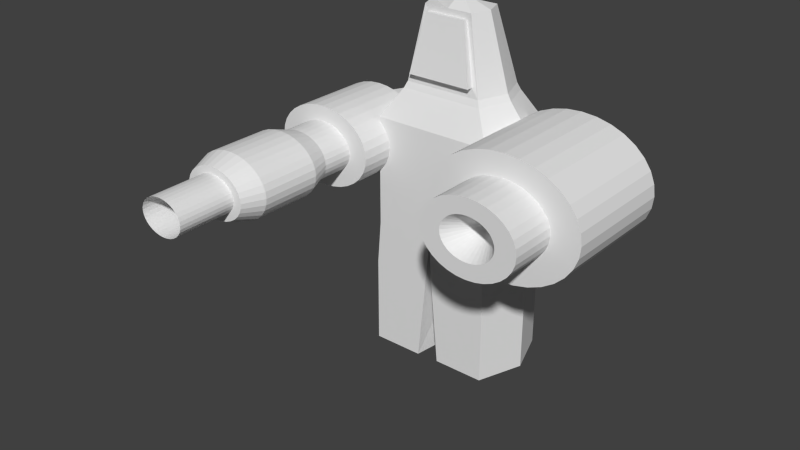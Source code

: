 # Source: chosen.blend  (saved by Blender 2.71.0; exported with 4.5.12 LTS)
import bpy
from mathutils import Matrix  # noqa: F401  (used for matrix-valued properties, if any)

bpy.ops.wm.read_factory_settings(use_empty=True)
scene = bpy.context.scene
scene.name = 'Scene'

# ---- collections
col_collection_1 = bpy.data.collections.new('Collection 1'); scene.collection.children.link(col_collection_1)

# ---- materials (node trees are filled in below, after node groups)
mat_material = bpy.data.materials.new('Material')
mat_material.alpha_threshold = 0.0
mat_material.use_transparent_shadow = False
mat_material.roughness = 0.5
mat_material.line_color = (0.0, 0.0, 0.0, 1.0)

# ---- material node trees

# ---- world
world_world = bpy.data.worlds.new('World'); scene.world = world_world
world_world.color = (0.05088, 0.05088, 0.05088)
world_world.use_sun_shadow = False
world_world.sun_shadow_jitter_overblur = 0.0
world_world.cycles.sampling_method = 'MANUAL'
world_world.cycles.sample_map_resolution = 256

# ---- meshes
me_cube = bpy.data.meshes.new('Cube')
me_cube.from_pydata([(8.529, -5.453, 14.52), (-8.5, -5.453, 14.52), (-8.5, 7.563, 14.52), (8.529, 7.563, 14.52), (5.421, -4.129, 30.39), (-5.393, -4.129, 30.39), (-5.393, 4.137, 30.39), (5.421, 4.137, 30.39), (7.058, -5.453, 16.64), (-7.03, -5.453, 16.64), (4.487, -4.129, 29.05), (-4.459, -4.129, 29.05), (7.058, -6.838, 16.64), (-7.03, -6.838, 16.64), (4.487, -5.009, 29.05), (-4.459, -5.009, 29.05), (0.01415, -5.453, 14.52), (0.01415, 7.563, 14.52), (0.01415, -4.129, 30.39), (0.01415, 4.137, 30.39), (0.01415, -5.453, 16.64), (0.01415, -4.129, 29.05), (0.01415, -6.838, 16.64), (0.01415, -5.009, 29.05), (10.88, 1.055, 14.52), (-10.85, 1.055, 14.52), (6.912, 0.003578, 30.39), (-6.884, 0.00358, 30.39), (13.0, -8.869, 6.848), (0.01415, 0.003579, 32.86), (9.134, -5.916, 13.13), (-9.105, -5.916, 13.13), (-9.105, 8.025, 13.13), (9.134, 8.025, 13.13), (0.01415, -5.916, 13.13), (0.01415, 8.025, 13.13), (11.65, 1.055, 13.13), (-11.62, 1.055, 13.13), (13.0, -8.869, -17.02), (-12.97, -8.869, 6.848), (-12.97, 10.98, 6.848), (13.0, 10.98, 6.848), (0.01415, -8.869, 6.848), (0.01415, 10.98, 6.848), (16.58, 1.055, 6.848), (-16.55, 1.055, 6.848), (-12.97, -8.869, -17.02), (-12.97, 10.98, -17.02), (13.0, 10.98, -17.02), (0.01415, -8.869, -17.02), (0.01415, 10.98, -17.02), (16.58, 1.055, -17.02), (-16.55, 1.055, -17.02), (13.0, 10.98, -7.571), (0.01415, 10.98, -7.571), (-16.55, 1.055, -7.571), (-12.97, -8.869, -7.571), (16.58, 1.055, -7.571), (13.0, -8.869, -7.571), (-12.97, 10.98, -7.571), (0.01415, -8.869, -7.571), (-17.6, 11.77, 6.848), (17.63, 11.77, 6.848), (22.48, 1.846, 6.848), (-22.45, 1.846, 6.848), (17.63, 11.77, -7.571), (-22.45, 1.846, -7.571), (22.48, 1.846, -7.571), (-17.6, 11.77, -7.571), (16.58, -7.74, 6.848), (-16.55, -7.74, 6.848), (-16.55, -7.74, -7.571), (16.58, -7.74, -7.571), (22.48, -6.949, 6.848), (-22.45, -6.949, 6.848), (-22.45, -6.949, -7.571), (22.48, -6.949, -7.571)], [], [(24, 0, 30, 36), (29, 19, 6, 27), (16, 0, 8, 20), (25, 27, 6, 2), (17, 19, 7, 3), (26, 24, 3, 7), (21, 11, 15, 23), (5, 1, 9, 11), (18, 5, 11, 21), (0, 4, 10, 8), (22, 23, 15, 13), (11, 9, 13, 15), (8, 10, 14, 12), (20, 8, 12, 22), (16, 1, 31, 34), (26, 7, 19, 29), (1, 16, 20, 9), (2, 6, 19, 17), (10, 21, 23, 14), (4, 18, 21, 10), (12, 14, 23, 22), (9, 20, 22, 13), (17, 3, 33, 35), (18, 29, 27, 5), (1, 5, 27, 25), (4, 0, 24, 26), (1, 25, 37, 31), (4, 26, 29, 18), (36, 30, 28, 44), (35, 33, 41, 43), (31, 37, 45, 39), (30, 34, 42, 28), (2, 17, 35, 32), (0, 16, 34, 30), (25, 2, 32, 37), (3, 24, 36, 33), (55, 59, 47, 52), (57, 58, 38, 51), (54, 53, 48, 50), (56, 55, 52, 46), (37, 32, 40, 45), (33, 36, 44, 41), (32, 35, 43, 40), (34, 31, 39, 42), (53, 57, 51, 48), (59, 54, 50, 47), (60, 56, 46, 49), (58, 60, 49, 38), (44, 57, 72, 69), (44, 28, 58, 57), (43, 41, 53, 54), (39, 45, 55, 56), (59, 55, 66, 68), (40, 43, 54, 59), (42, 39, 56, 60), (28, 42, 60, 58), (64, 61, 68, 66), (62, 63, 67, 65), (57, 53, 65, 67), (67, 63, 73, 76), (45, 40, 61, 64), (40, 59, 68, 61), (41, 44, 63, 62), (53, 41, 62, 65), (69, 72, 76, 73), (71, 70, 74, 75), (57, 67, 76, 72), (55, 45, 70, 71), (63, 44, 69, 73), (66, 55, 71, 75), (64, 66, 75, 74), (45, 64, 74, 70), (49, 46, 52, 47, 50, 48, 51, 38)])
me_cube.use_remesh_preserve_volume = False
me_cube.use_remesh_preserve_attributes = False
me_cube.use_mirror_vertex_groups = False
me_cube.update()
me_cylinder = bpy.data.meshes.new('Cylinder')
me_cylinder.from_pydata([(-1.602e-06, -0.9354, -12.63), (-1.427e-06, 24.33, -12.63), (3.225, -0.9354, -12.39), (3.225, 24.33, -12.39), (6.326, -0.9354, -11.67), (6.326, 24.33, -11.67), (9.183, -0.9354, -10.51), (9.183, 24.33, -10.51), (11.69, -0.9354, -8.934), (11.69, 24.33, -8.934), (13.74, -0.9354, -7.019), (13.74, 24.33, -7.019), (15.27, -0.9354, -4.835), (15.27, 24.33, -4.835), (16.21, -0.9354, -2.465), (16.21, 24.33, -2.465), (16.53, -0.9354, 2.756e-06), (16.53, 24.33, -1.361e-06), (16.21, -0.9354, 2.465), (16.21, 24.33, 2.465), (15.27, -0.9354, 4.835), (15.27, 24.33, 4.835), (13.74, -0.9354, 7.019), (13.74, 24.33, 7.019), (11.69, -0.9354, 8.934), (11.69, 24.33, 8.934), (9.183, -0.9354, 10.51), (9.183, 24.33, 10.51), (6.326, -0.9354, 11.67), (6.326, 24.33, 11.67), (3.225, -0.9354, 12.39), (3.225, 24.33, 12.39), (-6.811e-06, -0.9354, 12.63), (-6.636e-06, 24.33, 12.63), (-3.225, -0.9354, 12.39), (-3.225, 24.33, 12.39), (-6.326, -0.9354, 11.67), (-6.326, 24.33, 11.67), (-9.183, -0.9354, 10.51), (-9.183, 24.33, 10.51), (-11.69, -0.9354, 8.934), (-11.69, 24.33, 8.934), (-13.74, -0.9354, 7.019), (-13.74, 24.33, 7.019), (-15.27, -0.9354, 4.835), (-15.27, 24.33, 4.835), (-16.21, -0.9354, 2.465), (-16.21, 24.33, 2.465), (-16.53, -0.9354, -8.353e-06), (-16.53, 24.33, -1.247e-05), (-16.21, -0.9354, -2.465), (-16.21, 24.33, -2.465), (-15.27, -0.9354, -4.835), (-15.27, 24.33, -4.835), (-13.74, -0.9354, -7.019), (-13.74, 24.33, -7.019), (-11.69, -0.9354, -8.934), (-11.69, 24.33, -8.934), (-9.183, -0.9354, -10.51), (-9.183, 24.33, -10.51), (-6.326, -0.9354, -11.67), (-6.326, 24.33, -11.67), (-3.225, -0.9354, -12.39), (-3.225, 24.33, -12.39), (-8.308e-07, -0.9354, -7.883), (2.012, -0.9354, -7.732), (3.947, -0.9354, -7.283), (5.73, -0.9354, -6.555), (7.293, -0.9354, -5.574), (8.575, -0.9354, -4.38), (9.528, -0.9354, -3.017), (10.12, -0.9354, -1.538), (10.31, -0.9354, 1.786e-06), (10.12, -0.9354, 1.538), (9.528, -0.9354, 3.017), (8.575, -0.9354, 4.38), (7.293, -0.9354, 5.574), (5.73, -0.9354, 6.555), (3.947, -0.9354, 7.283), (2.012, -0.9354, 7.732), (-4.08e-06, -0.9354, 7.883), (-2.012, -0.9354, 7.732), (-3.947, -0.9354, 7.283), (-5.73, -0.9354, 6.555), (-7.293, -0.9354, 5.574), (-8.575, -0.9354, 4.38), (-9.528, -0.9354, 3.017), (-10.12, -0.9354, 1.538), (-10.31, -0.9354, -5.145e-06), (-10.12, -0.9354, -1.538), (-9.528, -0.9354, -3.017), (-8.575, -0.9354, -4.38), (-7.293, -0.9354, -5.574), (-5.73, -0.9354, -6.555), (-3.947, -0.9354, -7.283), (-2.012, -0.9354, -7.732), (-9.017e-07, -11.17, -7.883), (2.012, -11.17, -7.732), (3.947, -11.17, -7.283), (5.73, -11.17, -6.555), (7.293, -11.17, -5.574), (8.575, -11.17, -4.38), (9.528, -11.17, -3.017), (10.12, -11.17, -1.538), (10.31, -11.17, 4.227e-06), (10.12, -11.17, 1.538), (9.528, -11.17, 3.017), (8.575, -11.17, 4.38), (7.293, -11.17, 5.574), (5.73, -11.17, 6.555), (3.947, -11.17, 7.283), (2.012, -11.17, 7.732), (-4.151e-06, -11.17, 7.883), (-2.012, -11.17, 7.732), (-3.947, -11.17, 7.283), (-5.73, -11.17, 6.555), (-7.293, -11.17, 5.574), (-8.575, -11.17, 4.38), (-9.528, -11.17, 3.017), (-10.12, -11.17, 1.538), (-10.31, -11.17, -2.704e-06), (-10.12, -11.17, -1.538), (-9.528, -11.17, -3.017), (-8.575, -11.17, -4.38), (-7.293, -11.17, -5.574), (-5.73, -11.17, -6.555), (-3.947, -11.17, -7.283), (-2.012, -11.17, -7.732), (-2.969e-07, -11.17, -4.486), (1.145, -11.17, -4.399), (2.246, -11.17, -4.144), (3.26, -11.17, -3.73), (4.15, -11.17, -3.172), (4.88, -11.17, -2.492), (5.422, -11.17, -1.717), (5.756, -11.17, -0.8751), (5.869, -11.17, 3.485e-06), (5.756, -11.17, 0.8751), (5.422, -11.17, 1.717), (4.88, -11.17, 2.492), (4.15, -11.17, 3.172), (3.26, -11.17, 3.73), (2.246, -11.17, 4.144), (1.145, -11.17, 4.399), (-2.146e-06, -11.17, 4.486), (-1.145, -11.17, 4.399), (-2.246, -11.17, 4.144), (-3.26, -11.17, 3.73), (-4.15, -11.17, 3.172), (-4.88, -11.17, 2.492), (-5.422, -11.17, 1.717), (-5.756, -11.17, 0.8751), (-5.869, -11.17, -4.592e-07), (-5.756, -11.17, -0.8751), (-5.422, -11.17, -1.717), (-4.88, -11.17, -2.492), (-4.15, -11.17, -3.172), (-3.26, -11.17, -3.73), (-2.246, -11.17, -4.144), (-1.145, -11.17, -4.399), (3.262e-07, -3.715, 7.129e-07)], [], [(0, 1, 3, 2), (2, 3, 5, 4), (4, 5, 7, 6), (6, 7, 9, 8), (8, 9, 11, 10), (10, 11, 13, 12), (12, 13, 15, 14), (14, 15, 17, 16), (16, 17, 19, 18), (18, 19, 21, 20), (20, 21, 23, 22), (22, 23, 25, 24), (24, 25, 27, 26), (26, 27, 29, 28), (28, 29, 31, 30), (30, 31, 33, 32), (32, 33, 35, 34), (34, 35, 37, 36), (36, 37, 39, 38), (38, 39, 41, 40), (40, 41, 43, 42), (42, 43, 45, 44), (44, 45, 47, 46), (46, 47, 49, 48), (48, 49, 51, 50), (50, 51, 53, 52), (52, 53, 55, 54), (54, 55, 57, 56), (56, 57, 59, 58), (58, 59, 61, 60), (3, 1, 63, 61, 59, 57, 55, 53, 51, 49, 47, 45, 43, 41, 39, 37, 35, 33, 31, 29, 27, 25, 23, 21, 19, 17, 15, 13, 11, 9, 7, 5), (62, 63, 1, 0), (60, 61, 63, 62), (60, 62, 95, 94), (95, 64, 96, 127), (52, 54, 91, 90), (44, 46, 87, 86), (36, 38, 83, 82), (12, 14, 71, 70), (20, 22, 75, 74), (4, 6, 67, 66), (28, 30, 79, 78), (58, 60, 94, 93), (50, 52, 90, 89), (42, 44, 86, 85), (34, 36, 82, 81), (2, 4, 66, 65), (0, 2, 65, 64), (26, 28, 78, 77), (10, 12, 70, 69), (18, 20, 74, 73), (56, 58, 93, 92), (48, 50, 89, 88), (40, 42, 85, 84), (32, 34, 81, 80), (16, 18, 73, 72), (24, 26, 77, 76), (8, 10, 69, 68), (62, 0, 64, 95), (54, 56, 92, 91), (46, 48, 88, 87), (38, 40, 84, 83), (22, 24, 76, 75), (6, 8, 68, 67), (30, 32, 80, 79), (14, 16, 72, 71), (127, 96, 128, 159), (91, 92, 124, 123), (87, 88, 120, 119), (83, 84, 116, 115), (67, 68, 100, 99), (79, 80, 112, 111), (75, 76, 108, 107), (71, 72, 104, 103), (92, 93, 125, 124), (88, 89, 121, 120), (84, 85, 117, 116), (80, 81, 113, 112), (72, 73, 105, 104), (68, 69, 101, 100), (64, 65, 97, 96), (76, 77, 109, 108), (93, 94, 126, 125), (89, 90, 122, 121), (85, 86, 118, 117), (81, 82, 114, 113), (77, 78, 110, 109), (73, 74, 106, 105), (69, 70, 102, 101), (65, 66, 98, 97), (94, 95, 127, 126), (90, 91, 123, 122), (86, 87, 119, 118), (82, 83, 115, 114), (78, 79, 111, 110), (74, 75, 107, 106), (70, 71, 103, 102), (66, 67, 99, 98), (123, 124, 156, 155), (119, 120, 152, 151), (115, 116, 148, 147), (111, 112, 144, 143), (107, 108, 140, 139), (103, 104, 136, 135), (99, 100, 132, 131), (124, 125, 157, 156), (120, 121, 153, 152), (116, 117, 149, 148), (112, 113, 145, 144), (100, 101, 133, 132), (96, 97, 129, 128), (108, 109, 141, 140), (104, 105, 137, 136), (125, 126, 158, 157), (121, 122, 154, 153), (117, 118, 150, 149), (113, 114, 146, 145), (105, 106, 138, 137), (101, 102, 134, 133), (97, 98, 130, 129), (109, 110, 142, 141), (126, 127, 159, 158), (122, 123, 155, 154), (118, 119, 151, 150), (114, 115, 147, 146), (110, 111, 143, 142), (106, 107, 139, 138), (102, 103, 135, 134), (98, 99, 131, 130), (159, 128, 160), (155, 156, 160), (151, 152, 160), (147, 148, 160), (143, 144, 160), (139, 140, 160), (135, 136, 160), (131, 132, 160), (156, 157, 160), (152, 153, 160), (148, 149, 160), (144, 145, 160), (128, 129, 160), (140, 141, 160), (136, 137, 160), (132, 133, 160), (157, 158, 160), (153, 154, 160), (149, 150, 160), (145, 146, 160), (133, 134, 160), (129, 130, 160), (141, 142, 160), (137, 138, 160), (158, 159, 160), (154, 155, 160), (150, 151, 160), (146, 147, 160), (138, 139, 160), (134, 135, 160), (130, 131, 160), (142, 143, 160)])
me_cylinder.use_remesh_preserve_volume = False
me_cylinder.use_remesh_preserve_attributes = False
me_cylinder.use_mirror_vertex_groups = False
me_cylinder.update()
me_cylinder_001 = bpy.data.meshes.new('Cylinder.001')
me_cylinder_001.from_pydata([(-1.096e-06, 15.67, -8.606), (-9.763e-07, 32.91, -8.606), (2.2, 15.67, -8.44), (2.2, 32.91, -8.44), (4.316, 15.67, -7.95), (4.316, 32.91, -7.95), (6.265, 15.67, -7.153), (6.265, 32.91, -7.153), (7.974, 15.67, -6.081), (7.974, 32.91, -6.081), (9.377, 15.67, -4.775), (9.377, 32.91, -4.775), (10.42, 15.67, -3.285), (10.42, 32.91, -3.285), (11.06, 15.67, -1.668), (11.06, 32.91, -1.668), (11.28, 15.67, 0.01377), (11.28, 32.91, 0.01377), (11.06, 15.67, 1.695), (11.06, 32.91, 1.695), (10.42, 15.67, 3.312), (10.42, 32.91, 3.312), (9.377, 15.67, 4.803), (9.377, 32.91, 4.803), (7.974, 15.67, 6.109), (7.974, 32.91, 6.109), (6.265, 15.67, 7.181), (6.265, 32.91, 7.181), (4.316, 15.67, 7.977), (4.316, 32.91, 7.977), (2.2, 15.67, 8.468), (2.2, 32.91, 8.468), (-4.649e-06, 15.67, 8.633), (-4.529e-06, 32.91, 8.633), (-2.2, 15.67, 8.468), (-2.2, 32.91, 8.468), (-4.316, 15.67, 7.977), (-4.316, 32.91, 7.977), (-6.265, 15.67, 7.181), (-6.265, 32.91, 7.181), (-7.974, 15.67, 6.109), (-7.974, 32.91, 6.109), (-9.377, 15.67, 4.803), (-9.377, 32.91, 4.803), (-10.42, 15.67, 3.312), (-10.42, 32.91, 3.312), (-11.06, 15.67, 1.695), (-11.06, 32.91, 1.695), (-11.28, 15.67, 0.01376), (-11.28, 32.91, 0.01376), (-11.06, 15.67, -1.668), (-11.06, 32.91, -1.668), (-10.42, 15.67, -3.285), (-10.42, 32.91, -3.285), (-9.377, 15.67, -4.775), (-9.377, 32.91, -4.775), (-7.974, 15.67, -6.081), (-7.974, 32.91, -6.081), (-6.265, 15.67, -7.153), (-6.265, 32.91, -7.153), (-4.316, 15.67, -7.95), (-4.316, 32.91, -7.95), (-2.2, 15.67, -8.44), (-2.2, 32.91, -8.44), (-5.692e-07, 15.67, -5.364), (1.373, 15.67, -5.261), (2.693, 15.67, -4.955), (3.909, 15.67, -4.458), (4.975, 15.67, -3.789), (5.85, 15.67, -2.974), (6.501, 15.67, -2.044), (6.901, 15.67, -1.035), (7.036, 15.67, 0.01377), (6.901, 15.67, 1.063), (6.501, 15.67, 2.072), (5.85, 15.67, 3.002), (4.975, 15.67, 3.817), (3.909, 15.67, 4.486), (2.693, 15.67, 4.983), (1.373, 15.67, 5.289), (-2.786e-06, 15.67, 5.392), (-1.373, 15.67, 5.289), (-2.693, 15.67, 4.983), (-3.909, 15.67, 4.486), (-4.975, 15.67, 3.817), (-5.85, 15.67, 3.002), (-6.501, 15.67, 2.072), (-6.901, 15.67, 1.063), (-7.036, 15.67, 0.01377), (-6.901, 15.67, -1.035), (-6.501, 15.67, -2.044), (-5.85, 15.67, -2.974), (-4.975, 15.67, -3.789), (-3.909, 15.67, -4.458), (-2.693, 15.67, -4.955), (-1.373, 15.67, -5.261), (-6.175e-07, 8.686, -5.364), (1.373, 8.686, -5.261), (2.693, 8.686, -4.955), (3.909, 8.686, -4.458), (4.975, 8.686, -3.789), (5.85, 8.686, -2.974), (6.501, 8.686, -2.044), (6.901, 8.686, -1.035), (7.036, 8.686, 0.01377), (6.901, 8.686, 1.063), (6.501, 8.686, 2.072), (5.85, 8.686, 3.002), (4.975, 8.686, 3.817), (3.909, 8.686, 4.486), (2.693, 8.686, 4.983), (1.373, 8.686, 5.289), (-2.835e-06, 8.686, 5.392), (-1.373, 8.686, 5.289), (-2.693, 8.686, 4.983), (-3.909, 8.686, 4.486), (-4.975, 8.686, 3.817), (-5.85, 8.686, 3.002), (-6.501, 8.686, 2.072), (-6.901, 8.686, 1.063), (-7.036, 8.686, 0.01377), (-6.901, 8.686, -1.035), (-6.501, 8.686, -2.044), (-5.85, 8.686, -2.974), (-4.975, 8.686, -3.789), (-3.909, 8.686, -4.458), (-2.693, 8.686, -4.955), (-1.373, 8.686, -5.261), (-7.729e-07, -13.76, -5.364), (1.373, -13.76, -5.261), (2.693, -13.76, -4.955), (3.909, -13.76, -4.458), (4.975, -13.76, -3.789), (5.85, -13.76, -2.974), (6.501, -13.76, -2.044), (6.901, -13.76, -1.035), (7.036, -13.76, 0.01378), (6.901, -13.76, 1.063), (6.501, -13.76, 2.072), (5.85, -13.76, 3.002), (4.975, -13.76, 3.817), (3.909, -13.76, 4.486), (2.693, -13.76, 4.983), (1.373, -13.76, 5.289), (-2.99e-06, -13.76, 5.392), (-1.373, -13.76, 5.289), (-2.693, -13.76, 4.983), (-3.909, -13.76, 4.486), (-4.975, -13.76, 3.817), (-5.85, -13.76, 3.002), (-6.501, -13.76, 2.072), (-6.901, -13.76, 1.063), (-7.036, -13.76, 0.01377), (-6.901, -13.76, -1.035), (-6.501, -13.76, -2.044), (-5.85, -13.76, -2.974), (-4.975, -13.76, -3.789), (-3.909, -13.76, -4.458), (-2.693, -13.76, -4.955), (-1.373, -13.76, -5.261), (-1.76, -9.227, -6.748), (-1.76, 3.875, -6.748), (-8.615e-07, 3.875, -6.88), (-9.521e-07, -9.227, -6.88), (-7.499, -9.227, -3.816), (-7.499, 3.875, -3.816), (-6.378, 3.875, -4.861), (-6.378, -9.227, -4.861), (-8.846, -9.227, 1.359), (-8.846, 3.875, 1.359), (-9.019, 3.875, 0.01377), (-9.019, -9.227, 0.01377), (-5.011, -9.227, 5.746), (-5.011, 3.875, 5.746), (-6.378, 3.875, 4.889), (-6.378, -9.227, 4.889), (1.76, -9.227, 6.775), (1.76, 3.875, 6.775), (-3.703e-06, 3.875, 6.908), (-3.794e-06, -9.227, 6.908), (7.499, -9.227, 3.844), (7.499, 3.875, 3.844), (6.378, 3.875, 4.889), (6.378, -9.227, 4.889), (8.846, -9.227, -1.331), (8.846, 3.875, -1.331), (9.019, 3.875, 0.01377), (9.019, -9.227, 0.01378), (5.011, -9.227, -5.718), (5.011, 3.875, -5.718), (6.378, 3.875, -4.861), (6.378, -9.227, -4.861), (-5.011, 3.875, -5.718), (-5.011, -9.227, -5.718), (-8.846, 3.875, -1.331), (-8.846, -9.227, -1.331), (-7.499, 3.875, 3.844), (-7.499, -9.227, 3.844), (-1.76, 3.875, 6.775), (-1.76, -9.227, 6.775), (7.499, 3.875, -3.816), (7.499, -9.227, -3.816), (1.76, 3.875, -6.748), (1.76, -9.227, -6.748), (5.011, 3.875, 5.746), (5.011, -9.227, 5.746), (8.846, 3.875, 1.359), (8.846, -9.227, 1.359), (-3.452, 3.875, -6.355), (-3.452, -9.227, -6.355), (-8.333, 3.875, -2.624), (-8.333, -9.227, -2.624), (-8.333, 3.875, 2.652), (-8.333, -9.227, 2.652), (-3.452, 3.875, 6.383), (-3.452, -9.227, 6.383), (8.333, 3.875, 2.652), (8.333, -9.227, 2.652), (8.333, 3.875, -2.624), (8.333, -9.227, -2.624), (3.452, 3.875, -6.355), (3.452, -9.227, -6.355), (3.452, 3.875, 6.383), (3.452, -9.227, 6.383), (-6.149e-07, -13.76, -4.477), (1.146, -13.76, -4.39), (2.248, -13.76, -4.135), (3.264, -13.76, -3.72), (4.154, -13.76, -3.161), (4.885, -13.76, -2.481), (5.428, -13.76, -1.705), (5.762, -13.76, -0.8623), (5.875, -13.76, 0.01378), (5.762, -13.76, 0.8898), (5.428, -13.76, 1.732), (4.885, -13.76, 2.509), (4.154, -13.76, 3.189), (3.264, -13.76, 3.747), (2.248, -13.76, 4.162), (1.146, -13.76, 4.418), (-2.466e-06, -13.76, 4.504), (-1.146, -13.76, 4.418), (-2.248, -13.76, 4.162), (-3.264, -13.76, 3.747), (-4.154, -13.76, 3.189), (-4.885, -13.76, 2.509), (-5.428, -13.76, 1.732), (-5.762, -13.76, 0.8898), (-5.875, -13.76, 0.01377), (-5.762, -13.76, -0.8623), (-5.428, -13.76, -1.705), (-4.885, -13.76, -2.481), (-4.154, -13.76, -3.161), (-3.264, -13.76, -3.72), (-2.248, -13.76, -4.135), (-1.146, -13.76, -4.39), (-5.205e-07, -13.76, -3.908), (1.001, -13.76, -3.832), (1.963, -13.76, -3.609), (2.85, -13.76, -3.247), (3.628, -13.76, -2.759), (4.266, -13.76, -2.165), (4.74, -13.76, -1.487), (5.032, -13.76, -0.7512), (5.13, -13.76, 0.01378), (5.032, -13.76, 0.7788), (4.74, -13.76, 1.514), (4.266, -13.76, 2.192), (3.628, -13.76, 2.787), (2.85, -13.76, 3.274), (1.963, -13.76, 3.637), (1.001, -13.76, 3.86), (-2.137e-06, -13.76, 3.935), (-1.001, -13.76, 3.86), (-1.963, -13.76, 3.637), (-2.85, -13.76, 3.274), (-3.628, -13.76, 2.787), (-4.266, -13.76, 2.192), (-4.74, -13.76, 1.514), (-5.032, -13.76, 0.7788), (-5.13, -13.76, 0.01377), (-5.032, -13.76, -0.7512), (-4.74, -13.76, -1.487), (-4.266, -13.76, -2.165), (-3.628, -13.76, -2.759), (-2.85, -13.76, -3.247), (-1.963, -13.76, -3.609), (-1.001, -13.76, -3.832), (-6.082e-07, -26.3, -4.045), (1.001, -26.3, -3.97), (1.963, -26.3, -3.747), (2.85, -26.3, -3.384), (3.628, -26.3, -2.897), (4.266, -26.3, -2.302), (4.74, -26.3, -1.625), (5.032, -26.3, -0.889), (5.13, -26.3, -0.1239), (5.032, -26.3, 0.6411), (4.74, -26.3, 1.377), (4.266, -26.3, 2.055), (3.628, -26.3, 2.649), (2.85, -26.3, 3.136), (1.963, -26.3, 3.499), (1.001, -26.3, 3.722), (-2.225e-06, -26.3, 3.797), (-1.001, -26.3, 3.722), (-1.963, -26.3, 3.499), (-2.85, -26.3, 3.136), (-3.628, -26.3, 2.649), (-4.266, -26.3, 2.055), (-4.74, -26.3, 1.377), (-5.032, -26.3, 0.6411), (-5.13, -26.3, -0.124), (-5.032, -26.3, -0.889), (-4.74, -26.3, -1.625), (-4.266, -26.3, -2.302), (-3.628, -26.3, -2.897), (-2.85, -26.3, -3.384), (-1.963, -26.3, -3.747), (-1.001, -26.3, -3.97)], [], [(0, 1, 3, 2), (2, 3, 5, 4), (4, 5, 7, 6), (6, 7, 9, 8), (8, 9, 11, 10), (10, 11, 13, 12), (12, 13, 15, 14), (14, 15, 17, 16), (16, 17, 19, 18), (18, 19, 21, 20), (20, 21, 23, 22), (22, 23, 25, 24), (24, 25, 27, 26), (26, 27, 29, 28), (28, 29, 31, 30), (30, 31, 33, 32), (32, 33, 35, 34), (34, 35, 37, 36), (36, 37, 39, 38), (38, 39, 41, 40), (40, 41, 43, 42), (42, 43, 45, 44), (44, 45, 47, 46), (46, 47, 49, 48), (48, 49, 51, 50), (50, 51, 53, 52), (52, 53, 55, 54), (54, 55, 57, 56), (56, 57, 59, 58), (58, 59, 61, 60), (3, 1, 63, 61, 59, 57, 55, 53, 51, 49, 47, 45, 43, 41, 39, 37, 35, 33, 31, 29, 27, 25, 23, 21, 19, 17, 15, 13, 11, 9, 7, 5), (62, 63, 1, 0), (60, 61, 63, 62), (60, 62, 95, 94), (95, 64, 96, 127), (52, 54, 91, 90), (44, 46, 87, 86), (36, 38, 83, 82), (12, 14, 71, 70), (20, 22, 75, 74), (4, 6, 67, 66), (28, 30, 79, 78), (58, 60, 94, 93), (50, 52, 90, 89), (42, 44, 86, 85), (34, 36, 82, 81), (2, 4, 66, 65), (0, 2, 65, 64), (26, 28, 78, 77), (10, 12, 70, 69), (18, 20, 74, 73), (56, 58, 93, 92), (48, 50, 89, 88), (40, 42, 85, 84), (32, 34, 81, 80), (16, 18, 73, 72), (24, 26, 77, 76), (8, 10, 69, 68), (62, 0, 64, 95), (54, 56, 92, 91), (46, 48, 88, 87), (38, 40, 84, 83), (22, 24, 76, 75), (6, 8, 68, 67), (30, 32, 80, 79), (14, 16, 72, 71), (91, 92, 124, 123), (87, 88, 120, 119), (83, 84, 116, 115), (67, 68, 100, 99), (79, 80, 112, 111), (75, 76, 108, 107), (71, 72, 104, 103), (92, 93, 125, 124), (88, 89, 121, 120), (84, 85, 117, 116), (80, 81, 113, 112), (72, 73, 105, 104), (68, 69, 101, 100), (64, 65, 97, 96), (76, 77, 109, 108), (93, 94, 126, 125), (89, 90, 122, 121), (85, 86, 118, 117), (81, 82, 114, 113), (77, 78, 110, 109), (73, 74, 106, 105), (69, 70, 102, 101), (65, 66, 98, 97), (94, 95, 127, 126), (90, 91, 123, 122), (86, 87, 119, 118), (82, 83, 115, 114), (78, 79, 111, 110), (74, 75, 107, 106), (70, 71, 103, 102), (66, 67, 99, 98), (160, 163, 128, 159), (164, 167, 156, 155), (168, 171, 152, 151), (172, 175, 148, 147), (176, 179, 144, 143), (180, 183, 140, 139), (184, 187, 136, 135), (188, 191, 132, 131), (167, 193, 157, 156), (171, 195, 153, 152), (175, 197, 149, 148), (179, 199, 145, 144), (191, 201, 133, 132), (163, 203, 129, 128), (183, 205, 141, 140), (187, 207, 137, 136), (193, 209, 158, 157), (195, 211, 154, 153), (197, 213, 150, 149), (199, 215, 146, 145), (207, 217, 138, 137), (201, 219, 134, 133), (203, 221, 130, 129), (205, 223, 142, 141), (209, 160, 159, 158), (211, 164, 155, 154), (213, 168, 151, 150), (215, 172, 147, 146), (223, 176, 143, 142), (217, 180, 139, 138), (219, 184, 135, 134), (221, 188, 131, 130), (127, 96, 162, 161), (161, 162, 163, 160), (123, 124, 166, 165), (165, 166, 167, 164), (119, 120, 170, 169), (169, 170, 171, 168), (115, 116, 174, 173), (173, 174, 175, 172), (111, 112, 178, 177), (177, 178, 179, 176), (107, 108, 182, 181), (181, 182, 183, 180), (103, 104, 186, 185), (185, 186, 187, 184), (99, 100, 190, 189), (189, 190, 191, 188), (124, 125, 192, 166), (166, 192, 193, 167), (120, 121, 194, 170), (170, 194, 195, 171), (116, 117, 196, 174), (174, 196, 197, 175), (112, 113, 198, 178), (178, 198, 199, 179), (100, 101, 200, 190), (190, 200, 201, 191), (96, 97, 202, 162), (162, 202, 203, 163), (108, 109, 204, 182), (182, 204, 205, 183), (104, 105, 206, 186), (186, 206, 207, 187), (125, 126, 208, 192), (192, 208, 209, 193), (121, 122, 210, 194), (194, 210, 211, 195), (117, 118, 212, 196), (196, 212, 213, 197), (113, 114, 214, 198), (198, 214, 215, 199), (105, 106, 216, 206), (206, 216, 217, 207), (101, 102, 218, 200), (200, 218, 219, 201), (97, 98, 220, 202), (202, 220, 221, 203), (109, 110, 222, 204), (204, 222, 223, 205), (126, 127, 161, 208), (208, 161, 160, 209), (122, 123, 165, 210), (210, 165, 164, 211), (118, 119, 169, 212), (212, 169, 168, 213), (114, 115, 173, 214), (214, 173, 172, 215), (110, 111, 177, 222), (222, 177, 176, 223), (106, 107, 181, 216), (216, 181, 180, 217), (102, 103, 185, 218), (218, 185, 184, 219), (98, 99, 189, 220), (220, 189, 188, 221), (159, 128, 224, 255), (155, 156, 252, 251), (151, 152, 248, 247), (147, 148, 244, 243), (143, 144, 240, 239), (139, 140, 236, 235), (135, 136, 232, 231), (131, 132, 228, 227), (156, 157, 253, 252), (152, 153, 249, 248), (148, 149, 245, 244), (144, 145, 241, 240), (128, 129, 225, 224), (140, 141, 237, 236), (136, 137, 233, 232), (132, 133, 229, 228), (157, 158, 254, 253), (153, 154, 250, 249), (149, 150, 246, 245), (145, 146, 242, 241), (133, 134, 230, 229), (129, 130, 226, 225), (141, 142, 238, 237), (137, 138, 234, 233), (158, 159, 255, 254), (154, 155, 251, 250), (150, 151, 247, 246), (146, 147, 243, 242), (138, 139, 235, 234), (134, 135, 231, 230), (130, 131, 227, 226), (142, 143, 239, 238), (255, 224, 256, 287), (251, 252, 284, 283), (247, 248, 280, 279), (243, 244, 276, 275), (227, 228, 260, 259), (239, 240, 272, 271), (235, 236, 268, 267), (231, 232, 264, 263), (252, 253, 285, 284), (248, 249, 281, 280), (244, 245, 277, 276), (240, 241, 273, 272), (232, 233, 265, 264), (228, 229, 261, 260), (224, 225, 257, 256), (236, 237, 269, 268), (253, 254, 286, 285), (249, 250, 282, 281), (245, 246, 278, 277), (241, 242, 274, 273), (237, 238, 270, 269), (233, 234, 266, 265), (229, 230, 262, 261), (225, 226, 258, 257), (254, 255, 287, 286), (250, 251, 283, 282), (246, 247, 279, 278), (242, 243, 275, 274), (238, 239, 271, 270), (234, 235, 267, 266), (230, 231, 263, 262), (226, 227, 259, 258), (287, 256, 288, 319), (283, 284, 316, 315), (279, 280, 312, 311), (275, 276, 308, 307), (271, 272, 304, 303), (267, 268, 300, 299), (263, 264, 296, 295), (259, 260, 292, 291), (284, 285, 317, 316), (280, 281, 313, 312), (276, 277, 309, 308), (272, 273, 305, 304), (260, 261, 293, 292), (256, 257, 289, 288), (268, 269, 301, 300), (264, 265, 297, 296), (285, 286, 318, 317), (281, 282, 314, 313), (277, 278, 310, 309), (273, 274, 306, 305), (265, 266, 298, 297), (261, 262, 294, 293), (257, 258, 290, 289), (269, 270, 302, 301), (286, 287, 319, 318), (282, 283, 315, 314), (278, 279, 311, 310), (274, 275, 307, 306), (270, 271, 303, 302), (266, 267, 299, 298), (262, 263, 295, 294), (258, 259, 291, 290)])
me_cylinder_001.use_remesh_preserve_volume = False
me_cylinder_001.use_remesh_preserve_attributes = False
me_cylinder_001.use_mirror_vertex_groups = False
me_cylinder_001.update()
me_cube_001 = bpy.data.meshes.new('Cube.001')
me_cube_001.from_pydata([(13.03, -9.924, 13.99), (-13.7, -9.924, 4.519), (-12.94, -9.924, 13.99), (-12.94, 9.924, 13.99), (13.03, 9.924, 13.99), (0.04373, -9.924, 13.99), (0.04373, 9.924, 13.99), (16.61, -9.803e-08, 13.99), (-16.52, -8.823e-07, 13.99), (0.04373, 3.921e-07, 10.67), (-13.7, 9.924, 4.519), (-0.7129, -9.924, 4.519), (-0.7129, 9.924, 4.519), (-17.27, -8.823e-07, 4.519), (-0.7129, 2.941e-07, 1.206), (13.66, -9.924, 4.833), (13.66, 9.924, 4.833), (0.6801, -9.924, 4.833), (0.6801, 9.924, 4.833), (17.24, -9.803e-08, 4.833), (0.6801, 3.921e-07, 1.52), (-13.7, -9.924, -14.49), (-13.7, 9.924, -14.49), (-2.555, -9.924, -14.49), (-2.555, 9.924, -14.49), (-17.27, -8.823e-07, -14.49), (-1.29, 2.941e-07, -14.51), (13.66, -9.924, -14.18), (13.66, 9.924, -14.18), (2.523, -9.924, -14.18), (2.523, 9.924, -14.18), (17.24, -9.803e-08, -14.18), (1.258, 4.902e-07, -14.19)], [], [(6, 9, 14, 12), (9, 6, 18, 20), (8, 3, 10, 13), (7, 0, 15, 19), (14, 11, 23, 26), (20, 18, 30, 32), (3, 6, 12, 10), (5, 2, 1, 11), (9, 5, 11, 14), (2, 8, 13, 1), (13, 10, 22, 25), (19, 15, 27, 31), (4, 7, 19, 16), (5, 9, 20, 17), (0, 5, 17, 15), (6, 4, 16, 18), (26, 25, 22, 24), (23, 21, 25, 26), (31, 32, 30, 28), (27, 29, 32, 31), (11, 1, 21, 23), (15, 17, 29, 27), (1, 13, 25, 21), (18, 16, 28, 30), (12, 14, 26, 24), (17, 20, 32, 29), (16, 19, 31, 28), (10, 12, 24, 22), (5, 0, 7, 4, 6, 3, 8, 2)])
me_cube_001.materials.append(mat_material)
me_cube_001.use_remesh_preserve_volume = False
me_cube_001.use_remesh_preserve_attributes = False
me_cube_001.use_mirror_vertex_groups = False
me_cube_001.update()

# ---- objects
ob_root = bpy.data.objects.new('root', None)
ob_base = bpy.data.objects.new('base', me_cube)
ob_misil = bpy.data.objects.new('misil', me_cylinder)
ob_flare2 = bpy.data.objects.new('flare2', None)
ob_llamas = bpy.data.objects.new('llamas', me_cylinder_001)
ob_flare1 = bpy.data.objects.new('flare1', None)
ob_piernas = bpy.data.objects.new('piernas', me_cube_001)

# ---- transforms, parenting, visibility, modifiers, constraints
ob_root.location = (0.0, 0.0, 0.0)
ob_root.empty_image_offset = (0.0, 0.0)
ob_root.lineart.crease_threshold = 0.0
ob_base.parent = ob_root
ob_base.location = (-0.1506, -0.005387, 45.34)
ob_base.lock_rotations_4d = False
ob_base.empty_display_type = 'ARROWS'
ob_base.lineart.crease_threshold = 0.0
ob_misil.parent = ob_base
ob_misil.matrix_parent_inverse = Matrix(((1.0, 0.0, 2.328e-10, 0.1506), (0.0, 1.0, 0.0, 0.005387), (0.0, 0.0, 1.0, -45.34), (0.0, 0.0, 0.0, 1.0)))
ob_misil.location = (24.72, -19.2, 45.88)
ob_misil.lineart.crease_threshold = 0.0
ob_flare2.parent = ob_misil
ob_flare2.matrix_parent_inverse = Matrix(((1.0, 0.0, 0.0, -24.72), (0.0, 1.0, 0.0, 19.2), (0.0, 0.0, 1.0, -45.88), (0.0, 0.0, 0.0, 1.0)))
ob_flare2.location = (24.72, -26.57, 45.88)
ob_flare2.empty_image_offset = (0.0, 0.0)
ob_flare2.lineart.crease_threshold = 0.0
ob_llamas.parent = ob_base
ob_llamas.matrix_parent_inverse = Matrix(((1.0, 0.0, 2.328e-10, 0.1506), (0.0, 1.0, 0.0, 0.005387), (0.0, 0.0, 1.0, -45.34), (0.0, 0.0, 0.0, 1.0)))
ob_llamas.location = (-21.85, -31.79, 45.87)
ob_llamas.lineart.crease_threshold = 0.0
ob_flare1.parent = ob_llamas
ob_flare1.matrix_parent_inverse = Matrix(((1.0, 0.0, 0.0, 21.85), (0.0, 1.0, 0.0, 31.79), (0.0, 0.0, 1.0, -45.87), (0.0, 0.0, 0.0, 1.0)))
ob_flare1.location = (-21.85, -55.26, 45.87)
ob_flare1.empty_image_offset = (0.0, 0.0)
ob_flare1.lineart.crease_threshold = 0.0
ob_piernas.parent = ob_root
ob_piernas.location = (-0.1802, 1.049, 14.43)
ob_piernas.lock_rotations_4d = False
ob_piernas.empty_display_type = 'ARROWS'
ob_piernas.lineart.crease_threshold = 0.0

# ---- collection membership
col_collection_1.objects.link(ob_root)
col_collection_1.objects.link(ob_base)
col_collection_1.objects.link(ob_misil)
col_collection_1.objects.link(ob_flare2)
col_collection_1.objects.link(ob_llamas)
col_collection_1.objects.link(ob_flare1)
col_collection_1.objects.link(ob_piernas)

# ---- scene / render settings (as saved in the file)
scene.frame_start = 1; scene.frame_end = 250; scene.frame_set(1)
scene.render.engine = 'BLENDER_EEVEE_NEXT'
scene.render.resolution_percentage = 50
scene.render.dither_intensity = 0.0
scene.cycles.use_denoising = False
scene.cycles.samples = 10
scene.cycles.sampling_pattern = 'TABULATED_SOBOL'
scene.cycles.light_sampling_threshold = 0.0
scene.cycles.use_adaptive_sampling = False
scene.cycles.use_light_tree = False
scene.cycles.blur_glossy = 0.0
scene.cycles.volume_bounces = 1
scene.cycles.pixel_filter_type = 'GAUSSIAN'
scene.cycles.sample_clamp_indirect = 0.0
scene.view_settings.view_transform = 'Standard'
bpy.context.view_layer.update()

# ---- added for rendering (the .blend has no active camera and no usable light): camera, sun
cam_auto = bpy.data.cameras.new('AutoCamera')
cam_auto.lens = 50.0
cam_auto.sensor_width = 36.0
cam_auto.clip_end = 2088.21
ob_auto_camera = bpy.data.objects.new('AutoCamera', cam_auto)
scene.collection.objects.link(ob_auto_camera)
ob_auto_camera.location = (123.047, -165.944, 134.246)
ob_auto_camera.rotation_euler = (1.09748, -7.21219e-08, 0.694738)
scene.camera = ob_auto_camera
light_auto_sun = bpy.data.lights.new('AutoSun', 'SUN')
light_auto_sun.energy = 3.0
light_auto_sun.angle = 0.0523599
ob_auto_sun = bpy.data.objects.new('AutoSun', light_auto_sun)
scene.collection.objects.link(ob_auto_sun)
ob_auto_sun.rotation_euler = (0.872665, 0.174533, 0.523599)
bpy.context.view_layer.update()
